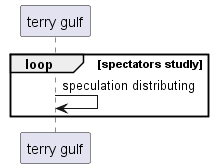

The diagram above was rendered by PlantUML. Its source (embedded in the PNG):
@startuml
participant "terry gulf" as 0
loop spectators studly
0 -> 0: speculation distributing
end
@enduml